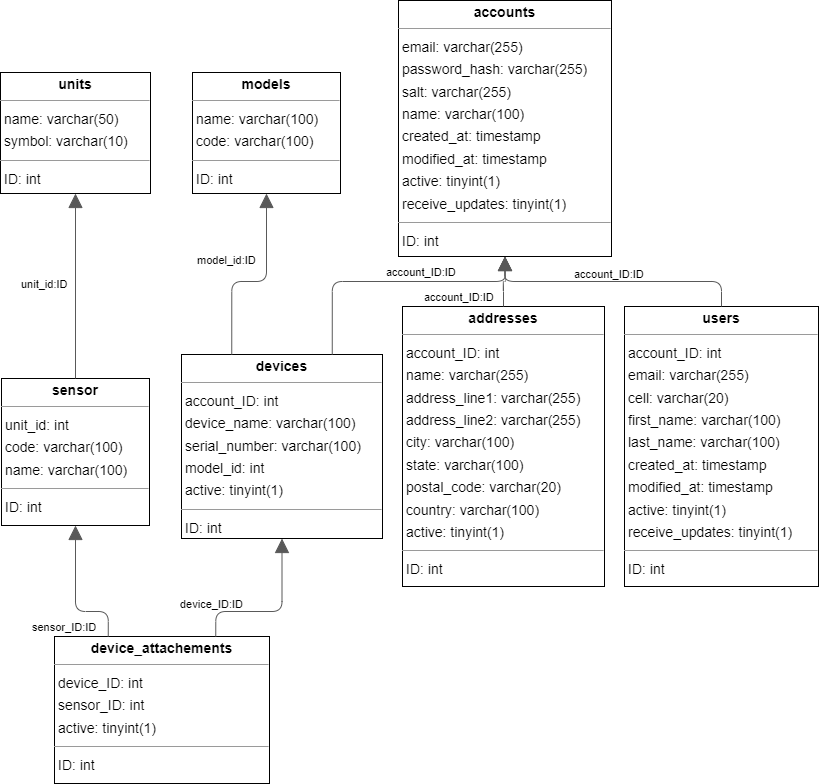

The diagram above was exported from draw.io. Its source (the exported page's mxGraphModel, read from the mxfile embedded in the PNG):
<mxGraphModel dx="1786" dy="1183" grid="1" gridSize="10" guides="1" tooltips="1" connect="1" arrows="1" fold="1" page="0" pageScale="1" pageWidth="850" pageHeight="1100" background="none" math="0" shadow="0">
  <root>
    <mxCell id="0" />
    <mxCell id="1" parent="0" />
    <mxCell id="node8" value="&lt;p style=&quot;margin:0px;margin-top:4px;text-align:center;&quot;&gt;&lt;b&gt;accounts&lt;/b&gt;&lt;/p&gt;&lt;hr size=&quot;1&quot;/&gt;&lt;p style=&quot;margin:0 0 0 4px;line-height:1.6;&quot;&gt; email: varchar(255)&lt;br/&gt; password_hash: varchar(255)&lt;br/&gt; salt: varchar(255)&lt;br/&gt; name: varchar(100)&lt;br/&gt; created_at: timestamp&lt;br/&gt; modified_at: timestamp&lt;br/&gt; active: tinyint(1)&lt;br/&gt; receive_updates: tinyint(1)&lt;/p&gt;&lt;hr size=&quot;1&quot;/&gt;&lt;p style=&quot;margin:0 0 0 4px;line-height:1.6;&quot;&gt; ID: int&lt;/p&gt;" style="verticalAlign=top;align=left;overflow=fill;fontSize=14;fontFamily=Helvetica;html=1;rounded=0;shadow=0;comic=0;labelBackgroundColor=none;strokeWidth=1;" parent="1" vertex="1">
      <mxGeometry x="254" y="-188" width="213" height="256" as="geometry" />
    </mxCell>
    <mxCell id="node2" value="&lt;p style=&quot;margin:0px;margin-top:4px;text-align:center;&quot;&gt;&lt;b&gt;addresses&lt;/b&gt;&lt;/p&gt;&lt;hr size=&quot;1&quot;/&gt;&lt;p style=&quot;margin:0 0 0 4px;line-height:1.6;&quot;&gt; account_ID: int&lt;br/&gt; name: varchar(255)&lt;br/&gt; address_line1: varchar(255)&lt;br/&gt; address_line2: varchar(255)&lt;br/&gt; city: varchar(100)&lt;br/&gt; state: varchar(100)&lt;br/&gt; postal_code: varchar(20)&lt;br/&gt; country: varchar(100)&lt;br/&gt; active: tinyint(1)&lt;/p&gt;&lt;hr size=&quot;1&quot;/&gt;&lt;p style=&quot;margin:0 0 0 4px;line-height:1.6;&quot;&gt; ID: int&lt;/p&gt;" style="verticalAlign=top;align=left;overflow=fill;fontSize=14;fontFamily=Helvetica;html=1;rounded=0;shadow=0;comic=0;labelBackgroundColor=none;strokeWidth=1;" parent="1" vertex="1">
      <mxGeometry x="258" y="118" width="202" height="280" as="geometry" />
    </mxCell>
    <mxCell id="node7" value="&lt;p style=&quot;margin:0px;margin-top:4px;text-align:center;&quot;&gt;&lt;b&gt;device_attachements&lt;/b&gt;&lt;/p&gt;&lt;hr size=&quot;1&quot;/&gt;&lt;p style=&quot;margin:0 0 0 4px;line-height:1.6;&quot;&gt; device_ID: int&lt;br/&gt; sensor_ID: int&lt;br/&gt; active: tinyint(1)&lt;/p&gt;&lt;hr size=&quot;1&quot;/&gt;&lt;p style=&quot;margin:0 0 0 4px;line-height:1.6;&quot;&gt; ID: int&lt;/p&gt;" style="verticalAlign=top;align=left;overflow=fill;fontSize=14;fontFamily=Helvetica;html=1;rounded=0;shadow=0;comic=0;labelBackgroundColor=none;strokeWidth=1;" parent="1" vertex="1">
      <mxGeometry x="-90" y="448" width="215" height="147" as="geometry" />
    </mxCell>
    <mxCell id="node1" value="&lt;p style=&quot;margin:0px;margin-top:4px;text-align:center;&quot;&gt;&lt;b&gt;devices&lt;/b&gt;&lt;/p&gt;&lt;hr size=&quot;1&quot;/&gt;&lt;p style=&quot;margin:0 0 0 4px;line-height:1.6;&quot;&gt; account_ID: int&lt;br/&gt; device_name: varchar(100)&lt;br/&gt; serial_number: varchar(100)&lt;br/&gt; model_id: int&lt;br/&gt; active: tinyint(1)&lt;/p&gt;&lt;hr size=&quot;1&quot;/&gt;&lt;p style=&quot;margin:0 0 0 4px;line-height:1.6;&quot;&gt; ID: int&lt;/p&gt;" style="verticalAlign=top;align=left;overflow=fill;fontSize=14;fontFamily=Helvetica;html=1;rounded=0;shadow=0;comic=0;labelBackgroundColor=none;strokeWidth=1;" parent="1" vertex="1">
      <mxGeometry x="37" y="166" width="201" height="184" as="geometry" />
    </mxCell>
    <mxCell id="node5" value="&lt;p style=&quot;margin:0px;margin-top:4px;text-align:center;&quot;&gt;&lt;b&gt;models&lt;/b&gt;&lt;/p&gt;&lt;hr size=&quot;1&quot;/&gt;&lt;p style=&quot;margin:0 0 0 4px;line-height:1.6;&quot;&gt; name: varchar(100)&lt;br/&gt; code: varchar(100)&lt;/p&gt;&lt;hr size=&quot;1&quot;/&gt;&lt;p style=&quot;margin:0 0 0 4px;line-height:1.6;&quot;&gt; ID: int&lt;/p&gt;" style="verticalAlign=top;align=left;overflow=fill;fontSize=14;fontFamily=Helvetica;html=1;rounded=0;shadow=0;comic=0;labelBackgroundColor=none;strokeWidth=1;" parent="1" vertex="1">
      <mxGeometry x="48" y="-116" width="148" height="121" as="geometry" />
    </mxCell>
    <mxCell id="node9" value="&lt;p style=&quot;margin:0px;margin-top:4px;text-align:center;&quot;&gt;&lt;b&gt;sensor&lt;/b&gt;&lt;/p&gt;&lt;hr size=&quot;1&quot;/&gt;&lt;p style=&quot;margin:0 0 0 4px;line-height:1.6;&quot;&gt; unit_id: int&lt;br/&gt; code: varchar(100)&lt;br/&gt; name: varchar(100)&lt;/p&gt;&lt;hr size=&quot;1&quot;/&gt;&lt;p style=&quot;margin:0 0 0 4px;line-height:1.6;&quot;&gt; ID: int&lt;/p&gt;" style="verticalAlign=top;align=left;overflow=fill;fontSize=14;fontFamily=Helvetica;html=1;rounded=0;shadow=0;comic=0;labelBackgroundColor=none;strokeWidth=1;" parent="1" vertex="1">
      <mxGeometry x="-143" y="190" width="148" height="147" as="geometry" />
    </mxCell>
    <mxCell id="node0" value="&lt;p style=&quot;margin:0px;margin-top:4px;text-align:center;&quot;&gt;&lt;b&gt;units&lt;/b&gt;&lt;/p&gt;&lt;hr size=&quot;1&quot;/&gt;&lt;p style=&quot;margin:0 0 0 4px;line-height:1.6;&quot;&gt; name: varchar(50)&lt;br/&gt; symbol: varchar(10)&lt;/p&gt;&lt;hr size=&quot;1&quot;/&gt;&lt;p style=&quot;margin:0 0 0 4px;line-height:1.6;&quot;&gt; ID: int&lt;/p&gt;" style="verticalAlign=top;align=left;overflow=fill;fontSize=14;fontFamily=Helvetica;html=1;rounded=0;shadow=0;comic=0;labelBackgroundColor=none;strokeWidth=1;" parent="1" vertex="1">
      <mxGeometry x="-144" y="-116" width="150" height="121" as="geometry" />
    </mxCell>
    <mxCell id="node4" value="&lt;p style=&quot;margin:0px;margin-top:4px;text-align:center;&quot;&gt;&lt;b&gt;users&lt;/b&gt;&lt;/p&gt;&lt;hr size=&quot;1&quot;/&gt;&lt;p style=&quot;margin:0 0 0 4px;line-height:1.6;&quot;&gt; account_ID: int&lt;br/&gt; email: varchar(255)&lt;br/&gt; cell: varchar(20)&lt;br/&gt; first_name: varchar(100)&lt;br/&gt; last_name: varchar(100)&lt;br/&gt; created_at: timestamp&lt;br/&gt; modified_at: timestamp&lt;br/&gt; active: tinyint(1)&lt;br/&gt; receive_updates: tinyint(1)&lt;/p&gt;&lt;hr size=&quot;1&quot;/&gt;&lt;p style=&quot;margin:0 0 0 4px;line-height:1.6;&quot;&gt; ID: int&lt;/p&gt;" style="verticalAlign=top;align=left;overflow=fill;fontSize=14;fontFamily=Helvetica;html=1;rounded=0;shadow=0;comic=0;labelBackgroundColor=none;strokeWidth=1;" parent="1" vertex="1">
      <mxGeometry x="480" y="118" width="194" height="280" as="geometry" />
    </mxCell>
    <mxCell id="edge1" value="" style="html=1;rounded=1;edgeStyle=orthogonalEdgeStyle;dashed=0;startArrow=none;endArrow=block;endSize=12;strokeColor=#595959;exitX=0.500;exitY=0.000;exitDx=0;exitDy=0;entryX=0.500;entryY=1.000;entryDx=0;entryDy=0;" parent="1" source="node2" target="node8" edge="1">
      <mxGeometry width="50" height="50" relative="1" as="geometry">
        <Array as="points">
          <mxPoint x="359" y="93" />
          <mxPoint x="361" y="93" />
        </Array>
      </mxGeometry>
    </mxCell>
    <mxCell id="label8" value="account_ID:ID" style="edgeLabel;resizable=0;html=1;align=left;verticalAlign=top;strokeColor=default;" parent="edge1" vertex="1" connectable="0">
      <mxGeometry x="278" y="96" as="geometry" />
    </mxCell>
    <mxCell id="edge2" value="" style="html=1;rounded=1;edgeStyle=orthogonalEdgeStyle;dashed=0;startArrow=none;endArrow=block;endSize=12;strokeColor=#595959;exitX=0.750;exitY=0.000;exitDx=0;exitDy=0;entryX=0.500;entryY=1.000;entryDx=0;entryDy=0;" parent="1" source="node7" target="node1" edge="1">
      <mxGeometry width="50" height="50" relative="1" as="geometry">
        <Array as="points">
          <mxPoint x="71" y="423" />
          <mxPoint x="138" y="423" />
        </Array>
      </mxGeometry>
    </mxCell>
    <mxCell id="label14" value="device_ID:ID" style="edgeLabel;resizable=0;html=1;align=left;verticalAlign=top;strokeColor=default;" parent="edge2" vertex="1" connectable="0">
      <mxGeometry x="34" y="403" as="geometry" />
    </mxCell>
    <mxCell id="edge3" value="" style="html=1;rounded=1;edgeStyle=orthogonalEdgeStyle;dashed=0;startArrow=none;endArrow=block;endSize=12;strokeColor=#595959;exitX=0.250;exitY=0.000;exitDx=0;exitDy=0;entryX=0.500;entryY=1.000;entryDx=0;entryDy=0;" parent="1" source="node7" target="node9" edge="1">
      <mxGeometry width="50" height="50" relative="1" as="geometry">
        <Array as="points">
          <mxPoint x="-37" y="423" />
          <mxPoint x="-69" y="423" />
        </Array>
      </mxGeometry>
    </mxCell>
    <mxCell id="label20" value="sensor_ID:ID" style="edgeLabel;resizable=0;html=1;align=left;verticalAlign=top;strokeColor=default;" parent="edge3" vertex="1" connectable="0">
      <mxGeometry x="-114" y="426" as="geometry" />
    </mxCell>
    <mxCell id="edge0" value="" style="html=1;rounded=1;edgeStyle=orthogonalEdgeStyle;dashed=0;startArrow=none;endArrow=block;endSize=12;strokeColor=#595959;exitX=0.750;exitY=0.000;exitDx=0;exitDy=0;entryX=0.500;entryY=1.000;entryDx=0;entryDy=0;" parent="1" source="node1" target="node8" edge="1">
      <mxGeometry width="50" height="50" relative="1" as="geometry">
        <Array as="points">
          <mxPoint x="188" y="93" />
          <mxPoint x="361" y="93" />
        </Array>
      </mxGeometry>
    </mxCell>
    <mxCell id="label2" value="account_ID:ID" style="edgeLabel;resizable=0;html=1;align=left;verticalAlign=top;strokeColor=default;" parent="edge0" vertex="1" connectable="0">
      <mxGeometry x="240" y="71" as="geometry" />
    </mxCell>
    <mxCell id="edge4" value="" style="html=1;rounded=1;edgeStyle=orthogonalEdgeStyle;dashed=0;startArrow=none;endArrow=block;endSize=12;strokeColor=#595959;exitX=0.250;exitY=0.000;exitDx=0;exitDy=0;entryX=0.500;entryY=1.000;entryDx=0;entryDy=0;" parent="1" source="node1" target="node5" edge="1">
      <mxGeometry width="50" height="50" relative="1" as="geometry">
        <Array as="points">
          <mxPoint x="88" y="93" />
          <mxPoint x="122" y="93" />
        </Array>
      </mxGeometry>
    </mxCell>
    <mxCell id="label26" value="model_id:ID" style="edgeLabel;resizable=0;html=1;align=left;verticalAlign=top;strokeColor=default;" parent="edge4" vertex="1" connectable="0">
      <mxGeometry x="51" y="59" as="geometry" />
    </mxCell>
    <mxCell id="edge5" value="" style="html=1;rounded=1;edgeStyle=orthogonalEdgeStyle;dashed=0;startArrow=none;endArrow=block;endSize=12;strokeColor=#595959;exitX=0.500;exitY=0.000;exitDx=0;exitDy=0;entryX=0.500;entryY=1.000;entryDx=0;entryDy=0;" parent="1" source="node9" target="node0" edge="1">
      <mxGeometry width="50" height="50" relative="1" as="geometry">
        <Array as="points" />
      </mxGeometry>
    </mxCell>
    <mxCell id="label32" value="unit_id:ID" style="edgeLabel;resizable=0;html=1;align=left;verticalAlign=top;strokeColor=default;" parent="edge5" vertex="1" connectable="0">
      <mxGeometry x="-125" y="83" as="geometry" />
    </mxCell>
    <mxCell id="edge6" value="" style="html=1;rounded=1;edgeStyle=orthogonalEdgeStyle;dashed=0;startArrow=none;endArrow=block;endSize=12;strokeColor=#595959;exitX=0.500;exitY=0.000;exitDx=0;exitDy=0;entryX=0.500;entryY=1.000;entryDx=0;entryDy=0;" parent="1" source="node4" target="node8" edge="1">
      <mxGeometry width="50" height="50" relative="1" as="geometry">
        <Array as="points">
          <mxPoint x="577" y="93" />
          <mxPoint x="361" y="93" />
        </Array>
      </mxGeometry>
    </mxCell>
    <mxCell id="label38" value="account_ID:ID" style="edgeLabel;resizable=0;html=1;align=left;verticalAlign=top;strokeColor=default;" parent="edge6" vertex="1" connectable="0">
      <mxGeometry x="428" y="73" as="geometry" />
    </mxCell>
  </root>
</mxGraphModel>